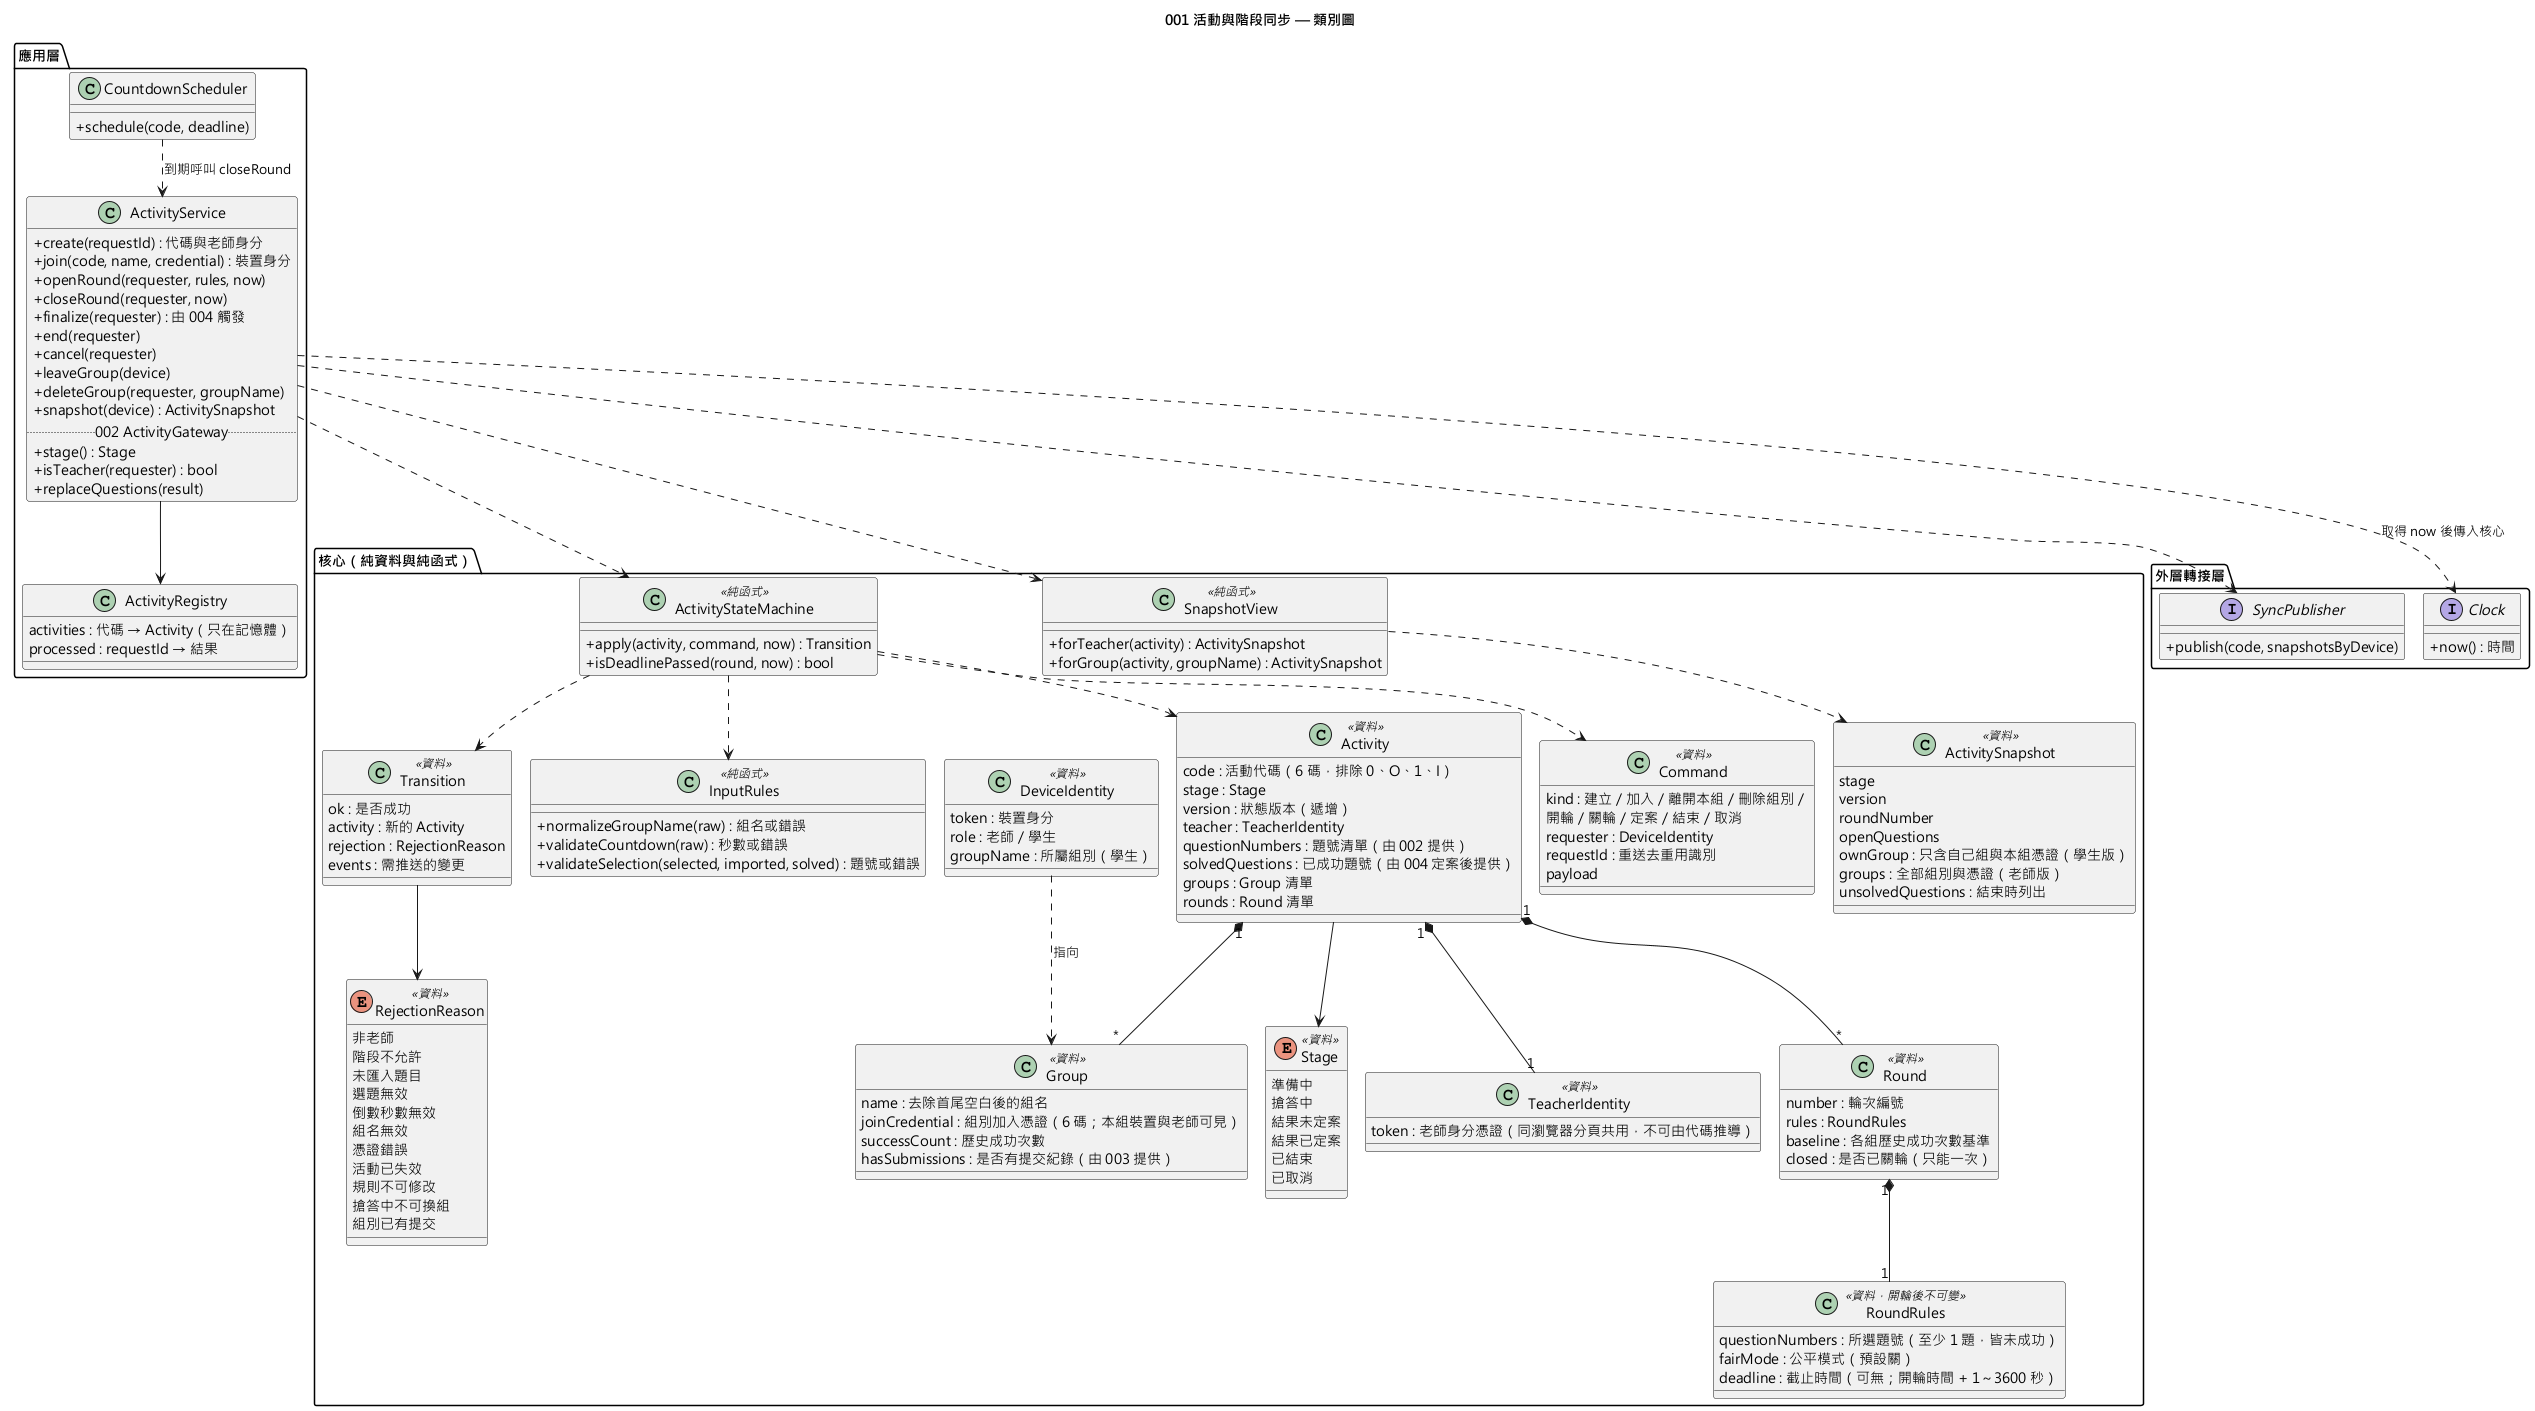

The diagram above was rendered by PlantUML. Its source (embedded in the PNG):
@startuml 001-activity-session-class
!pragma layout smetana
skinparam defaultFontName "Microsoft JhengHei"
skinparam classAttributeIconSize 0
title 001 活動與階段同步 — 類別圖

package "核心（純資料與純函式）" {
  enum Stage <<資料>> {
    準備中
    搶答中
    結果未定案
    結果已定案
    已結束
    已取消
  }

  class Activity <<資料>> {
    code : 活動代碼（6 碼，排除 0、O、1、I）
    stage : Stage
    version : 狀態版本（遞增）
    teacher : TeacherIdentity
    questionNumbers : 題號清單（由 002 提供）
    solvedQuestions : 已成功題號（由 004 定案後提供）
    groups : Group 清單
    rounds : Round 清單
  }

  class TeacherIdentity <<資料>> {
    token : 老師身分憑證（同瀏覽器分頁共用，不可由代碼推導）
  }

  class Group <<資料>> {
    name : 去除首尾空白後的組名
    joinCredential : 組別加入憑證（6 碼；本組裝置與老師可見）
    successCount : 歷史成功次數
    hasSubmissions : 是否有提交紀錄（由 003 提供）
  }

  class DeviceIdentity <<資料>> {
    token : 裝置身分
    role : 老師／學生
    groupName : 所屬組別（學生）
  }

  class Round <<資料>> {
    number : 輪次編號
    rules : RoundRules
    baseline : 各組歷史成功次數基準
    closed : 是否已關輪（只能一次）
  }

  class RoundRules <<資料，開輪後不可變>> {
    questionNumbers : 所選題號（至少 1 題，皆未成功）
    fairMode : 公平模式（預設關）
    deadline : 截止時間（可無；開輪時間 + 1～3600 秒）
  }

  class Command <<資料>> {
    kind : 建立／加入／離開本組／刪除組別／
    開輪／關輪／定案／結束／取消
    requester : DeviceIdentity
    requestId : 重送去重用識別
    payload
  }

  class Transition <<資料>> {
    ok : 是否成功
    activity : 新的 Activity
    rejection : RejectionReason
    events : 需推送的變更
  }

  enum RejectionReason <<資料>> {
    非老師
    階段不允許
    未匯入題目
    選題無效
    倒數秒數無效
    組名無效
    憑證錯誤
    活動已失效
    規則不可修改
    搶答中不可換組
    組別已有提交
  }

  class ActivityStateMachine <<純函式>> {
    +apply(activity, command, now) : Transition
    +isDeadlinePassed(round, now) : bool
  }

  class InputRules <<純函式>> {
    +normalizeGroupName(raw) : 組名或錯誤
    +validateCountdown(raw) : 秒數或錯誤
    +validateSelection(selected, imported, solved) : 題號或錯誤
  }

  class SnapshotView <<純函式>> {
    +forTeacher(activity) : ActivitySnapshot
    +forGroup(activity, groupName) : ActivitySnapshot
  }

  class ActivitySnapshot <<資料>> {
    stage
    version
    roundNumber
    openQuestions
    ownGroup : 只含自己組與本組憑證（學生版）
    groups : 全部組別與憑證（老師版）
    unsolvedQuestions : 結束時列出
  }
}

package "應用層" {
  class ActivityService {
    +create(requestId) : 代碼與老師身分
    +join(code, name, credential) : 裝置身分
    +openRound(requester, rules, now)
    +closeRound(requester, now)
    +finalize(requester) : 由 004 觸發
    +end(requester)
    +cancel(requester)
    +leaveGroup(device)
    +deleteGroup(requester, groupName)
    +snapshot(device) : ActivitySnapshot
    .. 002 ActivityGateway ..
    +stage() : Stage
    +isTeacher(requester) : bool
    +replaceQuestions(result)
  }

  class ActivityRegistry {
    activities : 代碼 → Activity（只在記憶體）
    processed : requestId → 結果
  }

  class CountdownScheduler {
    +schedule(code, deadline)
  }
}

package "外層轉接層" {
  interface SyncPublisher {
    +publish(code, snapshotsByDevice)
  }
  interface Clock {
    +now() : 時間
  }
}

Activity "1" *-- "1" TeacherIdentity
Activity "1" *-- "*" Group
Activity "1" *-- "*" Round
Activity --> Stage
Round "1" *-- "1" RoundRules
DeviceIdentity ..> Group : 指向
ActivityStateMachine ..> Activity
ActivityStateMachine ..> Command
ActivityStateMachine ..> Transition
ActivityStateMachine ..> InputRules
Transition --> RejectionReason
SnapshotView ..> ActivitySnapshot

ActivityService ..> ActivityStateMachine
ActivityService ..> SnapshotView
ActivityService --> ActivityRegistry
ActivityService ..> SyncPublisher
ActivityService ..> Clock : 取得 now 後傳入核心
CountdownScheduler ..> ActivityService : 到期呼叫 closeRound
@enduml